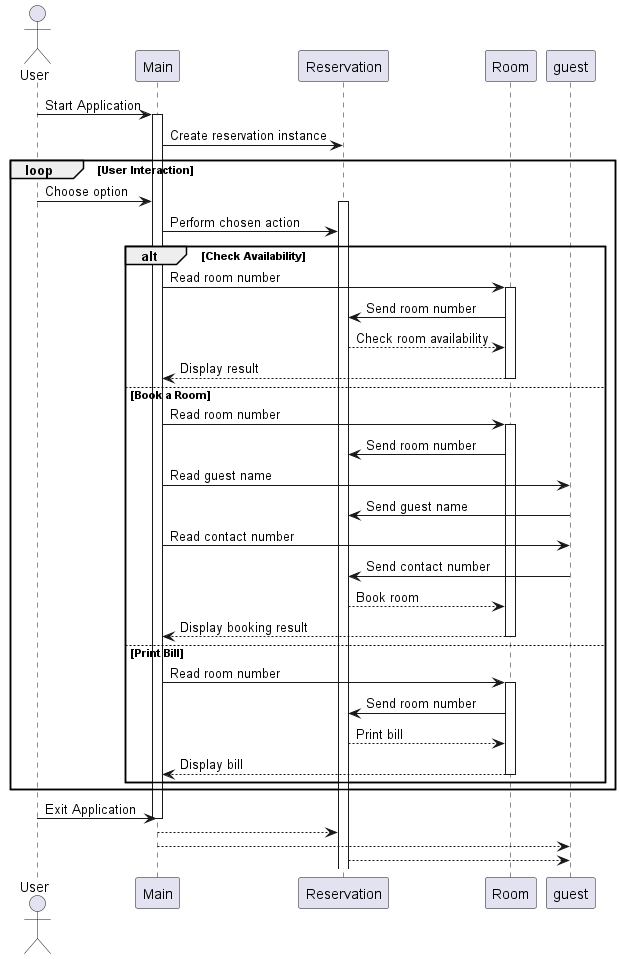

The diagram above was rendered by PlantUML. Its source (embedded in the PNG):
@startuml


actor User

participant Main
participant Reservation
participant Room
participant guest


User -> Main: Start Application

activate Main
Main -> Reservation: Create reservation instance

loop User Interaction
    User -> Main: Choose option
    activate Reservation
    Main -> Reservation: Perform chosen action
    alt Check Availability
        Main -> Room: Read room number
        activate Room
        Room -> Reservation: Send room number
        Reservation --> Room: Check room availability
        Room --> Main: Display result
        deactivate Room
    else Book a Room
        Main -> Room: Read room number
        activate Room
        Room -> Reservation: Send room number
        Main -> guest: Read guest name
        guest -> Reservation: Send guest name
        Main -> guest: Read contact number
        guest -> Reservation: Send contact number
        Reservation --> Room: Book room
        Room --> Main: Display booking result
        deactivate Room
    else Print Bill
        Main -> Room: Read room number
        activate Room
        Room -> Reservation: Send room number
        Reservation --> Room: Print bill
       Room --> Main: Display bill
        deactivate Room
    end
end

User -> Main: Exit Application

deactivate Main


Main --> Reservation
Main --> guest
Reservation --> guest

@enduml